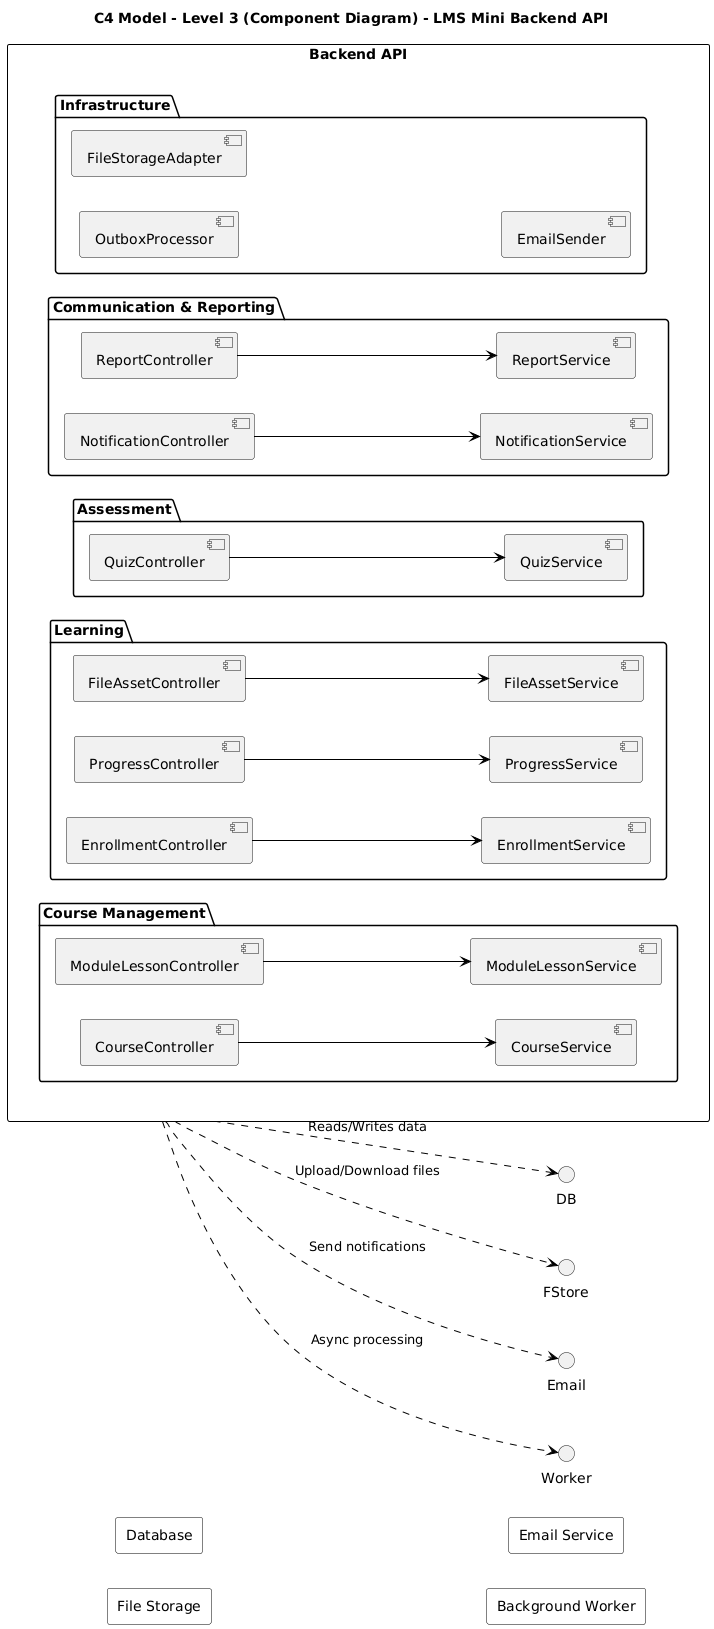

The diagram above was rendered by PlantUML. Its source (embedded in the PNG):
@startuml
left to right direction

' ==============================
' C4 Model - Level 3: Component Diagram (Backend API)
' ==============================

skinparam rectangle {
  BackgroundColor White
  BorderColor Black
  RoundCorner 5
}
skinparam shadowing false
skinparam arrowThickness 1
skinparam arrowColor Black
title C4 Model - Level 3 (Component Diagram) - LMS Mini Backend API

' Containers
rectangle "Backend API" as API {
  
  ' Components grouped by domain
  package "Course Management" {
    [CourseController] --> [CourseService]
    [ModuleLessonController] --> [ModuleLessonService]
  }

  package "Learning" {
    [EnrollmentController] --> [EnrollmentService]
    [ProgressController] --> [ProgressService]
    [FileAssetController] --> [FileAssetService]
  }

  package "Assessment" {
    [QuizController] --> [QuizService]
  }

  package "Communication & Reporting" {
    [NotificationController] --> [NotificationService]
    [ReportController] --> [ReportService]
  }

  package "Infrastructure" {
    [OutboxProcessor]
    [FileStorageAdapter]
    [EmailSender]
  }
}

' External/Internal connections
API ..> DB : Reads/Writes data
API ..> FStore : Upload/Download files
API ..> Email : Send notifications
API ..> Worker : Async processing

' External systems
rectangle "Database" as DB_
rectangle "File Storage" as FStore_
rectangle "Email Service" as Email_
rectangle "Background Worker" as Worker_
@enduml